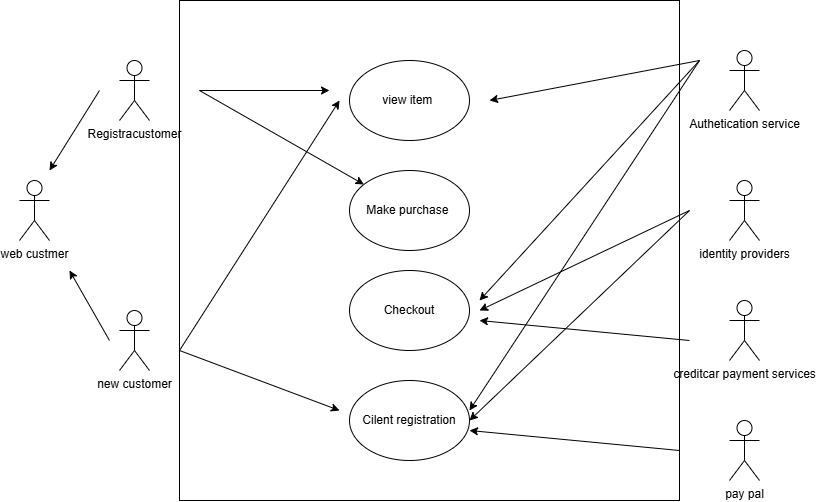

The diagram above was exported from draw.io. Its source (the exported page's mxGraphModel, read from the mxfile embedded in the PNG):
<mxGraphModel dx="969" dy="1626" grid="1" gridSize="10" guides="1" tooltips="1" connect="1" arrows="1" fold="1" page="1" pageScale="1" pageWidth="850" pageHeight="1100" math="0" shadow="0">
  <root>
    <mxCell id="0" />
    <mxCell id="1" parent="0" />
    <mxCell id="vGq9cf1wIyKE4KEbhI5V-41" parent="1" style="whiteSpace=wrap;html=1;aspect=fixed;" value="" vertex="1">
      <mxGeometry height="500" width="500" x="200" y="-10" as="geometry" />
    </mxCell>
    <mxCell id="vGq9cf1wIyKE4KEbhI5V-1" parent="1" style="ellipse;whiteSpace=wrap;html=1;" value="view item&amp;nbsp;" vertex="1">
      <mxGeometry height="80" width="120" x="370" y="50" as="geometry" />
    </mxCell>
    <mxCell id="vGq9cf1wIyKE4KEbhI5V-2" parent="1" style="ellipse;whiteSpace=wrap;html=1;" value="Make purchase&amp;nbsp;" vertex="1">
      <mxGeometry height="80" width="120" x="370" y="160" as="geometry" />
    </mxCell>
    <mxCell id="vGq9cf1wIyKE4KEbhI5V-3" parent="1" style="ellipse;whiteSpace=wrap;html=1;" value="Checkout" vertex="1">
      <mxGeometry height="80" width="120" x="370" y="260" as="geometry" />
    </mxCell>
    <mxCell id="vGq9cf1wIyKE4KEbhI5V-4" parent="1" style="ellipse;whiteSpace=wrap;html=1;" value="Cilent registration" vertex="1">
      <mxGeometry height="80" width="120" x="370" y="370" as="geometry" />
    </mxCell>
    <mxCell id="vGq9cf1wIyKE4KEbhI5V-5" parent="1" style="shape=umlActor;verticalLabelPosition=bottom;verticalAlign=top;html=1;outlineConnect=0;" value="Authetication service" vertex="1">
      <mxGeometry height="60" width="30" x="750" y="40" as="geometry" />
    </mxCell>
    <mxCell id="vGq9cf1wIyKE4KEbhI5V-6" parent="1" style="shape=umlActor;verticalLabelPosition=bottom;verticalAlign=top;html=1;outlineConnect=0;" value="identity providers" vertex="1">
      <mxGeometry height="60" width="30" x="750" y="170" as="geometry" />
    </mxCell>
    <mxCell id="vGq9cf1wIyKE4KEbhI5V-7" parent="1" style="shape=umlActor;verticalLabelPosition=bottom;verticalAlign=top;html=1;outlineConnect=0;" value="creditcar payment services&lt;div&gt;&lt;br&gt;&lt;/div&gt;" vertex="1">
      <mxGeometry height="60" width="30" x="750" y="290" as="geometry" />
    </mxCell>
    <mxCell id="vGq9cf1wIyKE4KEbhI5V-8" parent="1" style="shape=umlActor;verticalLabelPosition=bottom;verticalAlign=top;html=1;outlineConnect=0;" value="pay pal" vertex="1">
      <mxGeometry height="60" width="30" x="750" y="410" as="geometry" />
    </mxCell>
    <mxCell id="vGq9cf1wIyKE4KEbhI5V-22" parent="1" style="shape=umlActor;verticalLabelPosition=bottom;verticalAlign=top;html=1;outlineConnect=0;" value="Registracustomer&lt;div&gt;&lt;br&gt;&lt;/div&gt;" vertex="1">
      <mxGeometry height="60" width="30" x="140" y="50" as="geometry" />
    </mxCell>
    <mxCell id="vGq9cf1wIyKE4KEbhI5V-23" parent="1" style="shape=umlActor;verticalLabelPosition=bottom;verticalAlign=top;html=1;outlineConnect=0;" value="web custmer&lt;div&gt;&lt;br&gt;&lt;/div&gt;" vertex="1">
      <mxGeometry height="60" width="30" x="40" y="170" as="geometry" />
    </mxCell>
    <mxCell id="vGq9cf1wIyKE4KEbhI5V-24" parent="1" style="shape=umlActor;verticalLabelPosition=bottom;verticalAlign=top;html=1;outlineConnect=0;" value="new customer" vertex="1">
      <mxGeometry height="60" width="30" x="140" y="300" as="geometry" />
    </mxCell>
    <mxCell id="vGq9cf1wIyKE4KEbhI5V-25" edge="1" parent="1" style="endArrow=classic;html=1;rounded=0;" value="">
      <mxGeometry height="50" relative="1" width="50" as="geometry">
        <mxPoint x="130" y="330" as="sourcePoint" />
        <mxPoint x="90" y="260" as="targetPoint" />
      </mxGeometry>
    </mxCell>
    <mxCell id="vGq9cf1wIyKE4KEbhI5V-26" edge="1" parent="1" style="endArrow=classic;html=1;rounded=0;" value="">
      <mxGeometry height="50" relative="1" width="50" as="geometry">
        <mxPoint x="120" y="80" as="sourcePoint" />
        <mxPoint x="70" y="160" as="targetPoint" />
      </mxGeometry>
    </mxCell>
    <mxCell id="vGq9cf1wIyKE4KEbhI5V-27" edge="1" parent="1" style="endArrow=classic;html=1;rounded=0;" value="">
      <mxGeometry height="50" relative="1" width="50" as="geometry">
        <mxPoint x="720" y="50" as="sourcePoint" />
        <mxPoint x="510" y="90" as="targetPoint" />
      </mxGeometry>
    </mxCell>
    <mxCell id="vGq9cf1wIyKE4KEbhI5V-28" edge="1" parent="1" style="endArrow=classic;html=1;rounded=0;" value="">
      <mxGeometry height="50" relative="1" width="50" as="geometry">
        <mxPoint x="720" y="50" as="sourcePoint" />
        <mxPoint x="500" y="290" as="targetPoint" />
      </mxGeometry>
    </mxCell>
    <mxCell id="vGq9cf1wIyKE4KEbhI5V-29" edge="1" parent="1" style="endArrow=classic;html=1;rounded=0;" value="">
      <mxGeometry height="50" relative="1" width="50" as="geometry">
        <mxPoint x="720" y="50" as="sourcePoint" />
        <mxPoint x="490" y="400" as="targetPoint" />
      </mxGeometry>
    </mxCell>
    <mxCell id="vGq9cf1wIyKE4KEbhI5V-30" edge="1" parent="1" style="endArrow=classic;html=1;rounded=0;" value="">
      <mxGeometry height="50" relative="1" width="50" as="geometry">
        <mxPoint x="710" y="200" as="sourcePoint" />
        <mxPoint x="500" y="300" as="targetPoint" />
      </mxGeometry>
    </mxCell>
    <mxCell id="vGq9cf1wIyKE4KEbhI5V-31" edge="1" parent="1" style="endArrow=classic;html=1;rounded=0;entryX=1;entryY=0.5;entryDx=0;entryDy=0;" target="vGq9cf1wIyKE4KEbhI5V-4" value="">
      <mxGeometry height="50" relative="1" width="50" as="geometry">
        <mxPoint x="710" y="200" as="sourcePoint" />
        <mxPoint x="500" y="410" as="targetPoint" />
      </mxGeometry>
    </mxCell>
    <mxCell id="vGq9cf1wIyKE4KEbhI5V-32" edge="1" parent="1" style="endArrow=classic;html=1;rounded=0;" value="">
      <mxGeometry height="50" relative="1" width="50" as="geometry">
        <mxPoint x="710" y="330" as="sourcePoint" />
        <mxPoint x="500" y="310" as="targetPoint" />
      </mxGeometry>
    </mxCell>
    <mxCell id="vGq9cf1wIyKE4KEbhI5V-33" edge="1" parent="1" style="endArrow=classic;html=1;rounded=0;" value="">
      <mxGeometry height="50" relative="1" width="50" as="geometry">
        <mxPoint x="700" y="440" as="sourcePoint" />
        <mxPoint x="490" y="420" as="targetPoint" />
      </mxGeometry>
    </mxCell>
    <mxCell id="vGq9cf1wIyKE4KEbhI5V-34" edge="1" parent="1" style="endArrow=classic;html=1;rounded=0;" value="">
      <mxGeometry height="50" relative="1" width="50" as="geometry">
        <mxPoint x="220" y="80" as="sourcePoint" />
        <mxPoint x="350" y="80" as="targetPoint" />
      </mxGeometry>
    </mxCell>
    <mxCell id="vGq9cf1wIyKE4KEbhI5V-35" edge="1" parent="1" style="endArrow=classic;html=1;rounded=0;" target="vGq9cf1wIyKE4KEbhI5V-2" value="">
      <mxGeometry height="50" relative="1" width="50" as="geometry">
        <mxPoint x="220" y="80" as="sourcePoint" />
        <mxPoint x="160" y="230" as="targetPoint" />
      </mxGeometry>
    </mxCell>
    <mxCell id="vGq9cf1wIyKE4KEbhI5V-36" edge="1" parent="1" style="endArrow=classic;html=1;rounded=0;" value="">
      <mxGeometry height="50" relative="1" width="50" as="geometry">
        <mxPoint x="200" y="340" as="sourcePoint" />
        <mxPoint x="360" y="90" as="targetPoint" />
      </mxGeometry>
    </mxCell>
    <mxCell id="vGq9cf1wIyKE4KEbhI5V-37" edge="1" parent="1" style="endArrow=classic;html=1;rounded=0;" value="">
      <mxGeometry height="50" relative="1" width="50" as="geometry">
        <mxPoint x="200" y="340" as="sourcePoint" />
        <mxPoint x="360" y="400" as="targetPoint" />
      </mxGeometry>
    </mxCell>
  </root>
</mxGraphModel>